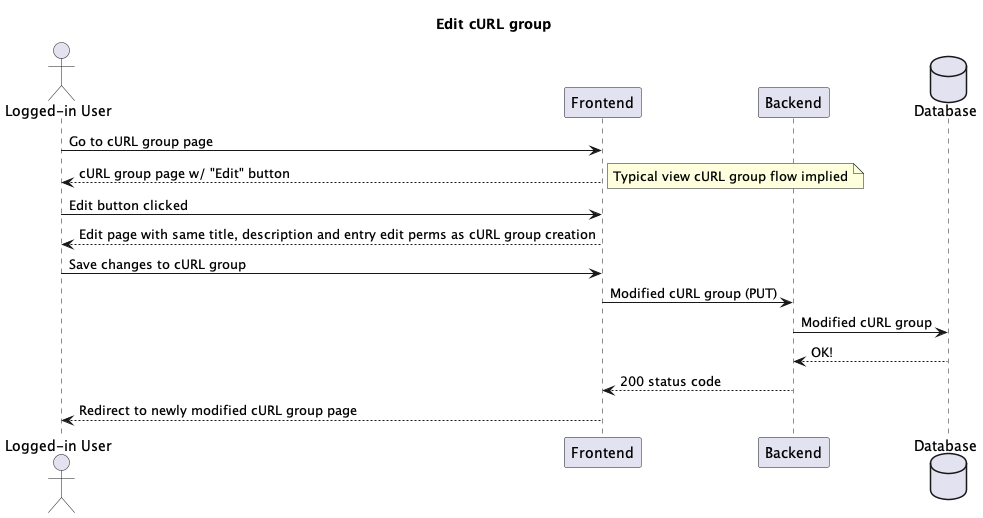

The diagram above was rendered by PlantUML. Its source (embedded in the PNG):
@startuml
title Edit cURL group

actor User as "Logged-in User"
participant Frontend 
participant Backend
database Database

User -> Frontend: Go to cURL group page
Frontend --> User: cURL group page w/ "Edit" button
note right: Typical view cURL group flow implied
User -> Frontend: Edit button clicked
Frontend --> User: Edit page with same title, description and entry edit perms as cURL group creation
User -> Frontend: Save changes to cURL group
Frontend -> Backend: Modified cURL group (PUT)
Backend -> Database: Modified cURL group
Database --> Backend: OK!
Backend --> Frontend: 200 status code
Frontend --> User: Redirect to newly modified cURL group page

@enduml